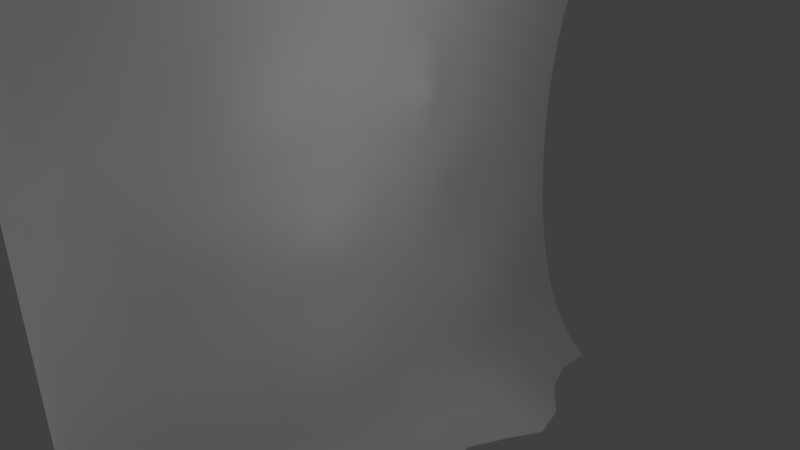 # Source: wallcl.blend  (saved by Blender 2.66.0; exported with 4.5.12 LTS)
import bpy
from mathutils import Matrix  # noqa: F401  (used for matrix-valued properties, if any)

bpy.ops.wm.read_factory_settings(use_empty=True)
scene = bpy.context.scene
scene.name = 'Scene'

# ---- collections
col_collection_1 = bpy.data.collections.new('Collection 1'); scene.collection.children.link(col_collection_1)

# ---- materials (node trees are filled in below, after node groups)
mat_dirt = bpy.data.materials.new('dirt')
mat_dirt.alpha_threshold = 0.0
mat_dirt.use_transparent_shadow = False
mat_dirt.roughness = 0.5
mat_dirt.line_color = (0.0, 0.0, 0.0, 1.0)

# ---- material node trees

# ---- world
world_world = bpy.data.worlds.new('World'); scene.world = world_world
world_world.color = (0.05088, 0.05088, 0.05088)
world_world.use_sun_shadow = False
world_world.sun_shadow_jitter_overblur = 0.0
world_world.cycles.sampling_method = 'MANUAL'
world_world.cycles.sample_map_resolution = 256

# ---- cameras
cam_camera = bpy.data.cameras.new('Camera')
cam_camera.clip_end = 100.0
cam_camera.lens = 35.0
cam_camera.sensor_width = 32.0
cam_camera.sensor_height = 18.0
cam_camera.ortho_scale = 7.314
cam_camera.dof.focus_distance = 0.0
cam_camera.dof.aperture_fstop = 128.0

# ---- lights
light_lamp = bpy.data.lights.new('Lamp', 'POINT')
light_lamp.transmission_factor = 0.0
light_lamp.cutoff_distance = 30.0
light_lamp.energy = 100.0
light_lamp.shadow_buffer_clip_start = 1.001
light_lamp.shadow_soft_size = 0.1
light_lamp.shadow_maximum_resolution = 0.006
light_lamp.use_absolute_resolution = True
light_lamp.cycles.use_multiple_importance_sampling = False

# ---- meshes
me_grid_001 = bpy.data.meshes.new('Grid.001')
me_grid_001.from_pydata([(0.5676, -4.5, -4.0), (0.5, -4.5, -3.2), (0.5, -4.5, -2.4), (0.5, -4.5, -1.6), (0.5, -4.5, -0.6), (0.5, -4.5, 0.2), (0.5, -4.5, 1.1), (0.5, -4.5, 2.1), (0.5, -4.5, 3.0), (0.5, -4.5, 4.0), (0.1741, -3.889, -4.0), (-0.2954, -3.741, -3.147), (-0.2876, -3.855, -2.343), (-0.3561, -3.889, -1.473), (-0.3745, -3.889, -0.5929), (-0.3745, -3.889, 0.2959), (-0.3561, -3.889, 1.193), (-0.275, -3.797, 2.101), (-0.4363, -3.827, 3.028), (0.06328, -3.889, 4.0), (3.02e-07, -2.778, -4.0), (-0.6499, -2.778, -3.197), (-0.8124, -2.778, -2.343), (-1.064, -2.778, -1.473), (-1.26, -2.778, -0.5929), (-1.163, -2.778, 0.2959), (-0.9719, -2.792, 1.165), (-0.8064, -2.791, 2.074), (-0.6717, -2.778, 3.025), (-3.02e-07, -2.778, 4.0), (0.4166, -1.667, -4.0), (-0.6717, -1.667, -3.197), (-0.9498, -1.667, -2.343), (-1.097, -1.667, -1.473), (-1.26, -1.667, -0.5929), (-1.163, -1.667, 0.2959), (-1.097, -1.667, 1.193), (-0.8167, -1.667, 2.101), (-0.6717, -1.667, 3.025), (-3.02e-07, -1.667, 4.0), (0.4921, -0.5556, -4.0), (-0.6717, -0.5556, -3.197), (-0.8579, -0.5556, -2.343), (-1.097, -0.5556, -1.473), (-1.077, -0.5556, -0.5929), (-1.077, -0.5556, 0.2959), (-1.097, -0.5556, 1.193), (-0.8167, -0.5556, 2.101), (-0.6717, -0.5556, 3.025), (-3.02e-07, -0.5556, 4.0), (0.09573, 0.5556, -4.0), (-0.6717, 0.5556, -3.197), (-0.8579, 0.5556, -2.343), (-1.097, 0.5556, -1.473), (-1.077, 0.5556, -0.5929), (-1.077, 0.5556, 0.2959), (-1.097, 0.5556, 1.193), (-0.9498, 0.5556, 2.101), (-0.6717, 0.5556, 3.025), (-3.02e-07, 0.5556, 4.0), (0.27, 1.667, -4.0), (-0.6717, 1.667, -3.197), (-0.9498, 1.667, -2.343), (-1.097, 1.667, -1.473), (-1.163, 1.667, -0.5929), (-1.163, 1.667, 0.2959), (-0.9671, 1.667, 1.193), (-0.8277, 1.667, 2.101), (-0.6717, 1.667, 3.025), (-3.02e-07, 1.667, 4.0), (0.8391, 2.778, -4.0), (-0.6717, 2.778, -3.197), (-0.8476, 2.778, -2.343), (-1.097, 2.778, -1.473), (-1.269, 2.778, -0.5929), (-1.163, 2.778, 0.2959), (-1.097, 2.778, 1.193), (-0.9498, 2.778, 2.101), (-0.6717, 2.778, 3.025), (-3.02e-07, 2.778, 4.0), (0.2262, 3.889, -4.0), (-0.6717, 3.889, -3.197), (-0.8476, 3.889, -2.343), (-1.097, 3.889, -1.473), (-1.269, 3.889, -0.5929), (-1.163, 3.889, 0.2959), (-1.097, 3.889, 1.193), (-0.9498, 3.889, 2.101), (-0.6717, 3.889, 3.025), (-3.02e-07, 3.889, 4.0), (3.02e-07, 5.0, -4.0), (-0.6717, 5.0, -3.197), (-0.9498, 5.0, -2.343), (-1.097, 5.0, -1.473), (-1.163, 5.0, -0.5929), (-1.163, 5.0, 0.2959), (-1.097, 5.0, 1.193), (-0.9498, 5.0, 2.101), (-0.6717, 5.0, 3.025), (-3.02e-07, 5.0, 4.0), (0.5225, -4.5, -3.6), (0.5, -4.5, -2.8), (0.5, -4.5, -2.0), (0.5, -4.5, -1.2), (0.5, -4.5, -0.2), (0.5, -4.5, 0.7), (0.5, -4.5, 1.6), (0.5, -4.5, 2.5), (0.5, -4.5, 3.5), (-0.1831, -3.798, -3.518), (-0.2132, -3.777, -2.777), (-0.3378, -3.889, -1.91), (-0.3679, -3.889, -1.034), (-0.3767, -3.889, -0.1495), (-0.3679, -3.889, 0.7435), (-0.3378, -3.889, 1.646), (-0.2735, -3.889, 2.56), (-0.3481, -3.889, 3.503), (-0.1046, -4.199, -1.448), (-0.07756, -4.195, -0.5951), (-0.09719, -4.224, 0.3383), (-0.09815, -4.178, 1.189), (-0.008763, -4.082, 2.158), (0.233, -4.154, -3.991), (-0.03131, -4.137, -3.161), (-0.1307, -4.2, 3.152), (-0.2115, -4.091, -2.297), (0.1988, -4.197, 4.0), (-0.4114, -2.778, -3.608), (-0.7141, -2.778, -2.773), (-0.9149, -2.778, -1.91), (-1.215, -2.778, -1.034), (-1.248, -2.778, -0.1495), (-1.139, -2.778, 0.7435), (-0.8997, -2.81, 1.583), (-0.8339, -2.778, 2.56), (-0.4114, -2.778, 3.503), (-0.8745, -3.333, 1.193), (-0.7276, -3.333, 2.101), (3.02e-07, -3.333, -4.0), (-0.515, -3.333, -3.197), (-0.515, -3.333, 3.025), (-0.6843, -3.333, -2.343), (-3.02e-07, -3.333, 4.0), (-0.8745, -3.333, -1.473), (-0.941, -3.333, -0.5929), (-0.941, -3.333, 0.2959), (-0.4114, -1.667, -3.608), (-0.8339, -1.667, -2.773), (-1.035, -1.667, -1.91), (-1.215, -1.667, -1.034), (-1.248, -1.667, -0.1495), (-1.139, -1.667, 0.7435), (-0.9332, -1.667, 1.646), (-0.7337, -1.667, 2.56), (-0.4114, -1.667, 3.503), (-1.097, -2.222, 1.193), (-0.9498, -2.222, 2.101), (0.1772, -2.222, -4.0), (-0.6717, -2.222, -3.197), (-0.6717, -2.222, 3.025), (-0.841, -2.222, -2.343), (-3.02e-07, -2.222, 4.0), (-1.126, -2.222, -1.473), (-1.286, -2.222, -0.5929), (-1.189, -2.222, 0.2959), (-0.4114, -0.5556, -3.608), (-0.7617, -0.5556, -2.773), (-0.9625, -0.5556, -1.91), (-1.139, -0.5556, -1.034), (-1.062, -0.5556, -0.1495), (-1.139, -0.5556, 0.7435), (-0.9332, -0.5556, 1.646), (-0.7337, -0.5556, 2.56), (-0.4114, -0.5556, 3.503), (-1.163, -1.111, 0.2959), (-1.097, -1.111, 1.193), (-0.7817, -1.111, 2.101), (0.6475, -1.111, -4.0), (-0.6717, -1.111, -3.197), (-0.6717, -1.111, 3.025), (-0.9498, -1.111, -2.343), (-3.02e-07, -1.111, 4.0), (-1.097, -1.111, -1.473), (-1.163, -1.111, -0.5929), (-0.4114, 0.5556, -3.608), (-0.7617, 0.5556, -2.773), (-0.9625, 0.5556, -1.91), (-1.139, 0.5556, -1.034), (-1.062, 0.5556, -0.1495), (-1.139, 0.5556, 0.7435), (-1.035, 0.5556, 1.646), (-0.8339, 0.5556, 2.56), (-0.4114, 0.5556, 3.503), (-1.003, -1.863e-07, 0.2959), (-1.097, -1.863e-07, 1.193), (-0.9498, -1.863e-07, 2.101), (0.2354, -1.863e-07, -4.0), (-0.6532, -1.863e-07, -3.197), (-0.6717, -1.863e-07, 3.025), (-0.8337, -1.863e-07, -2.343), (-3.02e-07, -1.863e-07, 4.0), (-1.069, -1.863e-07, -1.473), (-1.003, -1.863e-07, -0.5929), (-0.2441, 1.667, -3.608), (-0.8339, 1.667, -2.773), (-1.035, 1.667, -1.91), (-1.139, 1.667, -1.034), (-1.171, 1.667, -0.1495), (-1.139, 1.667, 0.7435), (-0.7511, 1.667, 1.646), (-0.8339, 1.667, 2.56), (-0.4114, 1.667, 3.503), (-1.163, 1.111, -0.5929), (-1.163, 1.111, 0.2959), (-1.097, 1.111, 1.193), (-0.9498, 1.111, 2.101), (0.2227, 1.111, -4.0), (-0.6717, 1.111, -3.197), (-0.6717, 1.111, 3.025), (-0.9498, 1.111, -2.343), (-3.02e-07, 1.111, 4.0), (-1.097, 1.111, -1.473), (-0.03641, 2.778, -3.608), (-0.7536, 2.778, -2.773), (-0.9543, 2.778, -1.91), (-1.222, 2.778, -1.034), (-1.255, 2.778, -0.1495), (-1.139, 2.778, 0.7435), (-1.035, 2.778, 1.646), (-0.8339, 2.778, 2.56), (-0.4114, 2.778, 3.503), (-1.163, 2.222, -0.5929), (-1.163, 2.222, 0.2959), (-1.097, 2.222, 1.193), (-0.9498, 2.222, 2.101), (0.5351, 2.222, -4.0), (-0.5566, 2.222, -3.197), (-0.6717, 2.222, 3.025), (-0.9498, 2.222, -2.343), (-3.02e-07, 2.222, 4.0), (-1.097, 2.222, -1.473), (-0.4114, 3.889, -3.608), (-0.7536, 3.889, -2.773), (-0.9543, 3.889, -1.91), (-1.222, 3.889, -1.034), (-1.255, 3.889, -0.1495), (-1.139, 3.889, 0.7435), (-1.035, 3.889, 1.646), (-0.8339, 3.889, 2.56), (-0.4114, 3.889, 3.503), (-1.101, 3.333, -1.473), (-1.297, 3.333, -0.5929), (-1.191, 3.333, 0.2959), (-1.097, 3.333, 1.193), (-0.9498, 3.333, 2.101), (0.6921, 3.333, -4.0), (-0.6512, 3.333, -3.197), (-0.6717, 3.333, 3.025), (-0.8206, 3.333, -2.343), (-3.02e-07, 3.333, 4.0), (-0.4114, 5.0, -3.608), (-0.8339, 5.0, -2.773), (-1.035, 5.0, -1.91), (-1.139, 5.0, -1.034), (-1.171, 5.0, -0.1495), (-1.139, 5.0, 0.7435), (-1.035, 5.0, 1.646), (-0.8339, 5.0, 2.56), (-0.4114, 5.0, 3.503), (-1.097, 4.444, -1.473), (-1.163, 4.444, -0.5929), (-1.163, 4.444, 0.2959), (-1.097, 4.444, 1.193), (-0.9498, 4.444, 2.101), (3.02e-07, 4.444, -4.0), (-0.6717, 4.444, -3.197), (-0.6717, 4.444, 3.025), (-0.9498, 4.444, -2.343), (-3.02e-07, 4.444, 4.0), (-0.1111, -4.195, -1.018), (-0.1173, -4.204, -0.1239), (-0.08439, -4.212, 0.7692), (-0.08673, -4.204, 1.678), (0.1625, -4.211, -3.606), (-0.04147, -4.232, 2.623), (-0.1986, -4.043, -2.747), (0.06266, -4.295, 3.548), (-0.2153, -4.15, -1.884), (-0.8128, -3.333, 1.646), (-0.3438, -3.333, -3.608), (-0.6117, -3.333, 2.56), (-0.5918, -3.333, -2.773), (-0.3438, -3.333, 3.503), (-0.7269, -3.333, -1.91), (-0.9165, -3.333, -1.034), (-0.9491, -3.333, -0.1495), (-0.9165, -3.333, 0.7435), (-1.035, -2.222, 1.646), (-0.4114, -2.222, -3.608), (-0.8339, -2.222, 2.56), (-0.7484, -2.222, -2.773), (-0.4114, -2.222, 3.503), (-0.9492, -2.222, -1.91), (-1.246, -2.222, -1.034), (-1.278, -2.222, -0.1495), (-1.139, -2.222, 0.7435), (-1.139, -1.111, 0.7435), (-0.8904, -1.111, 1.646), (-0.4114, -1.111, -3.608), (-0.6904, -1.111, 2.56), (-0.8339, -1.111, -2.773), (-0.4114, -1.111, 3.503), (-1.035, -1.111, -1.91), (-1.139, -1.111, -1.034), (-1.171, -1.111, -0.1495), (-1.114, -1.863e-07, 0.7435), (-1.035, -1.863e-07, 1.646), (-0.4114, -1.863e-07, -3.608), (-0.8339, -1.863e-07, 2.56), (-0.7327, -1.863e-07, -2.773), (-0.4114, -1.863e-07, 3.503), (-0.9336, -1.863e-07, -1.91), (-1.108, -1.863e-07, -1.034), (-0.9543, -1.863e-07, -0.1495), (-1.171, 1.111, -0.1495), (-1.139, 1.111, 0.7435), (-1.035, 1.111, 1.646), (-0.2677, 1.111, -3.608), (-0.8339, 1.111, 2.56), (-0.8339, 1.111, -2.773), (-0.4114, 1.111, 3.503), (-1.035, 1.111, -1.91), (-1.139, 1.111, -1.034), (-1.171, 2.222, -0.1495), (-1.139, 2.222, 0.7435), (-1.035, 2.222, 1.646), (-0.09779, 2.222, -3.608), (-0.8339, 2.222, 2.56), (-0.8072, 2.222, -2.773), (-0.4114, 2.222, 3.503), (-1.035, 2.222, -1.91), (-1.139, 2.222, -1.034), (-1.256, 3.333, -1.034), (-1.288, 3.333, -0.1495), (-1.139, 3.333, 0.7435), (-1.035, 3.333, 1.646), (-0.127, 3.333, -3.608), (-0.8339, 3.333, 2.56), (-0.7213, 3.333, -2.773), (-0.4114, 3.333, 3.503), (-0.9221, 3.333, -1.91), (-1.139, 4.444, -1.034), (-1.171, 4.444, -0.1495), (-1.139, 4.444, 0.7435), (-1.035, 4.444, 1.646), (-0.4114, 4.444, -3.608), (-0.8339, 4.444, 2.56), (-0.8339, 4.444, -2.773), (-0.4114, 4.444, 3.503), (-1.035, 4.444, -1.91)], [], [(280, 118, 13, 112), (281, 119, 14, 113), (282, 120, 15, 114), (283, 121, 16, 115), (284, 123, 10, 109), (285, 122, 17, 116), (286, 124, 11, 110), (287, 125, 18, 117), (288, 126, 12, 111), (289, 137, 26, 134), (290, 139, 20, 128), (291, 138, 27, 135), (292, 140, 21, 129), (293, 141, 28, 136), (294, 142, 22, 130), (295, 144, 23, 131), (296, 145, 24, 132), (297, 146, 25, 133), (298, 156, 36, 153), (299, 158, 30, 147), (300, 157, 37, 154), (301, 159, 31, 148), (302, 160, 38, 155), (303, 161, 32, 149), (304, 163, 33, 150), (305, 164, 34, 151), (306, 165, 35, 152), (307, 175, 45, 171), (308, 176, 46, 172), (309, 178, 40, 166), (310, 177, 47, 173), (311, 179, 41, 167), (312, 180, 48, 174), (313, 181, 42, 168), (314, 183, 43, 169), (315, 184, 44, 170), (316, 194, 55, 190), (317, 195, 56, 191), (318, 197, 50, 185), (319, 196, 57, 192), (320, 198, 51, 186), (321, 199, 58, 193), (322, 200, 52, 187), (323, 202, 53, 188), (324, 203, 54, 189), (325, 213, 64, 208), (326, 214, 65, 209), (327, 215, 66, 210), (328, 217, 60, 204), (329, 216, 67, 211), (330, 218, 61, 205), (331, 219, 68, 212), (332, 220, 62, 206), (333, 222, 63, 207), (334, 232, 74, 227), (335, 233, 75, 228), (336, 234, 76, 229), (337, 236, 70, 223), (338, 235, 77, 230), (339, 237, 71, 224), (340, 238, 78, 231), (341, 239, 72, 225), (342, 241, 73, 226), (343, 251, 83, 245), (344, 252, 84, 246), (345, 253, 85, 247), (346, 254, 86, 248), (347, 256, 80, 242), (348, 255, 87, 249), (349, 257, 81, 243), (350, 258, 88, 250), (351, 259, 82, 244), (352, 270, 93, 264), (353, 271, 94, 265), (354, 272, 95, 266), (355, 273, 96, 267), (356, 275, 90, 261), (357, 274, 97, 268), (358, 276, 91, 262), (359, 277, 98, 269), (360, 278, 92, 263), (119, 280, 112, 14), (4, 103, 280, 119), (103, 3, 118, 280), (120, 281, 113, 15), (5, 104, 281, 120), (104, 4, 119, 281), (121, 282, 114, 16), (6, 105, 282, 121), (105, 5, 120, 282), (122, 283, 115, 17), (7, 106, 283, 122), (106, 6, 121, 283), (124, 284, 109, 11), (1, 100, 284, 124), (100, 0, 123, 284), (125, 285, 116, 18), (8, 107, 285, 125), (107, 7, 122, 285), (126, 286, 110, 12), (2, 101, 286, 126), (101, 1, 124, 286), (127, 287, 117, 19), (9, 108, 287, 127), (108, 8, 125, 287), (118, 288, 111, 13), (3, 102, 288, 118), (102, 2, 126, 288), (138, 289, 134, 27), (17, 115, 289, 138), (115, 16, 137, 289), (140, 290, 128, 21), (11, 109, 290, 140), (109, 10, 139, 290), (141, 291, 135, 28), (18, 116, 291, 141), (116, 17, 138, 291), (142, 292, 129, 22), (12, 110, 292, 142), (110, 11, 140, 292), (143, 293, 136, 29), (19, 117, 293, 143), (117, 18, 141, 293), (144, 294, 130, 23), (13, 111, 294, 144), (111, 12, 142, 294), (145, 295, 131, 24), (14, 112, 295, 145), (112, 13, 144, 295), (146, 296, 132, 25), (15, 113, 296, 146), (113, 14, 145, 296), (137, 297, 133, 26), (16, 114, 297, 137), (114, 15, 146, 297), (157, 298, 153, 37), (27, 134, 298, 157), (134, 26, 156, 298), (159, 299, 147, 31), (21, 128, 299, 159), (128, 20, 158, 299), (160, 300, 154, 38), (28, 135, 300, 160), (135, 27, 157, 300), (161, 301, 148, 32), (22, 129, 301, 161), (129, 21, 159, 301), (162, 302, 155, 39), (29, 136, 302, 162), (136, 28, 160, 302), (163, 303, 149, 33), (23, 130, 303, 163), (130, 22, 161, 303), (164, 304, 150, 34), (24, 131, 304, 164), (131, 23, 163, 304), (165, 305, 151, 35), (25, 132, 305, 165), (132, 24, 164, 305), (156, 306, 152, 36), (26, 133, 306, 156), (133, 25, 165, 306), (176, 307, 171, 46), (36, 152, 307, 176), (152, 35, 175, 307), (177, 308, 172, 47), (37, 153, 308, 177), (153, 36, 176, 308), (179, 309, 166, 41), (31, 147, 309, 179), (147, 30, 178, 309), (180, 310, 173, 48), (38, 154, 310, 180), (154, 37, 177, 310), (181, 311, 167, 42), (32, 148, 311, 181), (148, 31, 179, 311), (182, 312, 174, 49), (39, 155, 312, 182), (155, 38, 180, 312), (183, 313, 168, 43), (33, 149, 313, 183), (149, 32, 181, 313), (184, 314, 169, 44), (34, 150, 314, 184), (150, 33, 183, 314), (175, 315, 170, 45), (35, 151, 315, 175), (151, 34, 184, 315), (195, 316, 190, 56), (46, 171, 316, 195), (171, 45, 194, 316), (196, 317, 191, 57), (47, 172, 317, 196), (172, 46, 195, 317), (198, 318, 185, 51), (41, 166, 318, 198), (166, 40, 197, 318), (199, 319, 192, 58), (48, 173, 319, 199), (173, 47, 196, 319), (200, 320, 186, 52), (42, 167, 320, 200), (167, 41, 198, 320), (201, 321, 193, 59), (49, 174, 321, 201), (174, 48, 199, 321), (202, 322, 187, 53), (43, 168, 322, 202), (168, 42, 200, 322), (203, 323, 188, 54), (44, 169, 323, 203), (169, 43, 202, 323), (194, 324, 189, 55), (45, 170, 324, 194), (170, 44, 203, 324), (214, 325, 208, 65), (55, 189, 325, 214), (189, 54, 213, 325), (215, 326, 209, 66), (56, 190, 326, 215), (190, 55, 214, 326), (216, 327, 210, 67), (57, 191, 327, 216), (191, 56, 215, 327), (218, 328, 204, 61), (51, 185, 328, 218), (185, 50, 217, 328), (219, 329, 211, 68), (58, 192, 329, 219), (192, 57, 216, 329), (220, 330, 205, 62), (52, 186, 330, 220), (186, 51, 218, 330), (221, 331, 212, 69), (59, 193, 331, 221), (193, 58, 219, 331), (222, 332, 206, 63), (53, 187, 332, 222), (187, 52, 220, 332), (213, 333, 207, 64), (54, 188, 333, 213), (188, 53, 222, 333), (233, 334, 227, 75), (65, 208, 334, 233), (208, 64, 232, 334), (234, 335, 228, 76), (66, 209, 335, 234), (209, 65, 233, 335), (235, 336, 229, 77), (67, 210, 336, 235), (210, 66, 234, 336), (237, 337, 223, 71), (61, 204, 337, 237), (204, 60, 236, 337), (238, 338, 230, 78), (68, 211, 338, 238), (211, 67, 235, 338), (239, 339, 224, 72), (62, 205, 339, 239), (205, 61, 237, 339), (240, 340, 231, 79), (69, 212, 340, 240), (212, 68, 238, 340), (241, 341, 225, 73), (63, 206, 341, 241), (206, 62, 239, 341), (232, 342, 226, 74), (64, 207, 342, 232), (207, 63, 241, 342), (252, 343, 245, 84), (74, 226, 343, 252), (226, 73, 251, 343), (253, 344, 246, 85), (75, 227, 344, 253), (227, 74, 252, 344), (254, 345, 247, 86), (76, 228, 345, 254), (228, 75, 253, 345), (255, 346, 248, 87), (77, 229, 346, 255), (229, 76, 254, 346), (257, 347, 242, 81), (71, 223, 347, 257), (223, 70, 256, 347), (258, 348, 249, 88), (78, 230, 348, 258), (230, 77, 255, 348), (259, 349, 243, 82), (72, 224, 349, 259), (224, 71, 257, 349), (260, 350, 250, 89), (79, 231, 350, 260), (231, 78, 258, 350), (251, 351, 244, 83), (73, 225, 351, 251), (225, 72, 259, 351), (271, 352, 264, 94), (84, 245, 352, 271), (245, 83, 270, 352), (272, 353, 265, 95), (85, 246, 353, 272), (246, 84, 271, 353), (273, 354, 266, 96), (86, 247, 354, 273), (247, 85, 272, 354), (274, 355, 267, 97), (87, 248, 355, 274), (248, 86, 273, 355), (276, 356, 261, 91), (81, 242, 356, 276), (242, 80, 275, 356), (277, 357, 268, 98), (88, 249, 357, 277), (249, 87, 274, 357), (278, 358, 262, 92), (82, 243, 358, 278), (243, 81, 276, 358), (279, 359, 269, 99), (89, 250, 359, 279), (250, 88, 277, 359), (270, 360, 263, 93), (83, 244, 360, 270), (244, 82, 278, 360)])
me_grid_001.polygons.foreach_set('use_smooth', [True] * 324)
_uv = me_grid_001.uv_layers.new(name='UVMap')
_uv.uv.foreach_set('vector', [0.05287, 0.4089, 0.05285, 0.358, 0.104, 0.3578, 0.1038, 0.4087, 0.05289, 0.5093, 0.05288, 0.4592, 0.1037, 0.4591, 0.1037, 0.5091, 0.05287, 0.6092, 0.05288, 0.5592, 0.1037, 0.559, 0.1038, 0.6091, 0.05282, 0.7105, 0.05285, 0.6595, 0.104, 0.6594, 0.1042, 0.7103, 0.05362, 0.07608, 0.05556, 0.0, 0.1111, 0.0, 0.1086, 0.07584, 0.05276, 0.8155, 0.05278, 0.7623, 0.1046, 0.7621, 0.1052, 0.8154, 0.05283, 0.1983, 0.05294, 0.1404, 0.1062, 0.1402, 0.1053, 0.1981, 0.05317, 0.9312, 0.05278, 0.8711, 0.1061, 0.8709, 0.1081, 0.931, 0.05283, 0.3062, 0.05282, 0.2532, 0.1047, 0.253, 0.1043, 0.3061, 0.1564, 0.7101, 0.1558, 0.6592, 0.2037, 0.6553, 0.2025, 0.7029, 0.1658, 0.07524, 0.1667, 0.0, 0.2222, 0.0, 0.2297, 0.07356, 0.1585, 0.8151, 0.1572, 0.7619, 0.2056, 0.7594, 0.2129, 0.8146, 0.1564, 0.1941, 0.1607, 0.1399, 0.2162, 0.1382, 0.2105, 0.1921, 0.1652, 0.9304, 0.1605, 0.8705, 0.2164, 0.8699, 0.2278, 0.929, 0.1541, 0.3029, 0.1544, 0.2485, 0.2078, 0.247, 0.2066, 0.3014, 0.1554, 0.4085, 0.1558, 0.3576, 0.2075, 0.3563, 0.2094, 0.41, 0.1551, 0.5089, 0.1551, 0.4589, 0.2095, 0.4604, 0.2089, 0.5097, 0.1554, 0.6088, 0.1551, 0.5588, 0.2072, 0.5585, 0.2076, 0.6085, 0.2631, 0.7092, 0.2616, 0.6583, 0.3161, 0.6576, 0.3166, 0.7087, 0.2866, 0.07301, 0.2778, 0.0, 0.3333, 0.0, 0.34, 0.07301, 0.2686, 0.8139, 0.2653, 0.7609, 0.3193, 0.761, 0.3251, 0.814, 0.2674, 0.1929, 0.2749, 0.1383, 0.344, 0.1356, 0.3267, 0.1956, 0.2866, 0.9281, 0.2746, 0.869, 0.344, 0.8662, 0.34, 0.9281, 0.2616, 0.302, 0.2635, 0.2475, 0.3214, 0.2509, 0.3182, 0.3042, 0.2626, 0.4103, 0.2622, 0.3576, 0.3161, 0.3561, 0.3158, 0.4089, 0.262, 0.5097, 0.2624, 0.4604, 0.3153, 0.4593, 0.3148, 0.5086, 0.2607, 0.608, 0.2606, 0.5583, 0.3139, 0.5574, 0.3147, 0.6074, 0.3701, 0.6065, 0.3691, 0.5566, 0.4257, 0.5545, 0.4279, 0.6053, 0.3735, 0.7077, 0.372, 0.6567, 0.4309, 0.6553, 0.4357, 0.7059, 0.3935, 0.07301, 0.3889, 0.0, 0.4444, 0.0, 0.4469, 0.07301, 0.391, 0.8122, 0.3783, 0.7599, 0.4492, 0.7567, 0.4487, 0.8109, 0.3929, 0.1933, 0.3962, 0.1356, 0.4484, 0.1356, 0.4489, 0.1893, 0.3935, 0.9281, 0.3962, 0.8662, 0.4484, 0.8662, 0.4469, 0.9281, 0.3751, 0.3032, 0.3802, 0.2497, 0.4494, 0.2431, 0.4363, 0.299, 0.3701, 0.4062, 0.372, 0.3552, 0.4309, 0.3538, 0.4279, 0.405, 0.3687, 0.5067, 0.3691, 0.4566, 0.4258, 0.4537, 0.4251, 0.5038, 0.493, 0.6027, 0.4933, 0.5512, 0.5759, 0.5485, 0.5739, 0.5998, 0.5008, 0.7035, 0.5009, 0.6522, 0.5709, 0.6506, 0.5653, 0.7023, 0.5003, 0.07301, 0.5, 0.0, 0.5556, 0.0, 0.5538, 0.07301, 0.5007, 0.8097, 0.5008, 0.7558, 0.5517, 0.7558, 0.5521, 0.8097, 0.5006, 0.188, 0.5005, 0.1347, 0.5527, 0.1356, 0.5524, 0.1893, 0.5003, 0.9281, 0.5006, 0.8662, 0.5527, 0.8662, 0.5538, 0.9281, 0.5008, 0.2958, 0.5007, 0.2422, 0.552, 0.2431, 0.5652, 0.2957, 0.4931, 0.4018, 0.5009, 0.3498, 0.5708, 0.349, 0.5739, 0.3995, 0.4938, 0.4997, 0.4937, 0.4498, 0.5759, 0.4478, 0.5765, 0.4978, 0.6331, 0.4989, 0.6328, 0.449, 0.6879, 0.4485, 0.6882, 0.4985, 0.6317, 0.5992, 0.6328, 0.5489, 0.6879, 0.5485, 0.6871, 0.5987, 0.6265, 0.7015, 0.6297, 0.6499, 0.6875, 0.6491, 0.6875, 0.7015, 0.6072, 0.07301, 0.6111, 0.0, 0.6667, 0.0, 0.6607, 0.07301, 0.6086, 0.8093, 0.6213, 0.7543, 0.6818, 0.7545, 0.6747, 0.8081, 0.6081, 0.1921, 0.6049, 0.1356, 0.6571, 0.1356, 0.6745, 0.1909, 0.6072, 0.9281, 0.6049, 0.8662, 0.6571, 0.8662, 0.6607, 0.9281, 0.6265, 0.2972, 0.6212, 0.2452, 0.6801, 0.2446, 0.6835, 0.2967, 0.6317, 0.3989, 0.6297, 0.3484, 0.6857, 0.3479, 0.6871, 0.3984, 0.7419, 0.4982, 0.7417, 0.4482, 0.7923, 0.4501, 0.7929, 0.4993, 0.7411, 0.5984, 0.7417, 0.5482, 0.7946, 0.5479, 0.7942, 0.5982, 0.7385, 0.7006, 0.7401, 0.6491, 0.7935, 0.6489, 0.7924, 0.7003, 0.7141, 0.07301, 0.7222, 0.0, 0.7778, 0.0, 0.7702, 0.0728, 0.7327, 0.8076, 0.7362, 0.7532, 0.7908, 0.7529, 0.7885, 0.8073, 0.7326, 0.1904, 0.7261, 0.1342, 0.7844, 0.1337, 0.7899, 0.1865, 0.7141, 0.9281, 0.7263, 0.8648, 0.7846, 0.8644, 0.7725, 0.9277, 0.7385, 0.2964, 0.7362, 0.2441, 0.7928, 0.2399, 0.794, 0.2934, 0.7411, 0.3981, 0.7401, 0.3476, 0.7935, 0.3473, 0.7924, 0.3999, 0.8435, 0.4005, 0.8459, 0.3473, 0.8977, 0.347, 0.8955, 0.3996, 0.8438, 0.4996, 0.8433, 0.4505, 0.895, 0.4498, 0.8957, 0.499, 0.8464, 0.598, 0.846, 0.5481, 0.8981, 0.5477, 0.898, 0.5979, 0.8453, 0.7002, 0.846, 0.6487, 0.8978, 0.6486, 0.8974, 0.7, 0.8348, 0.07191, 0.8333, 0.0, 0.8889, 0.0, 0.8921, 0.07161, 0.8428, 0.807, 0.8443, 0.7527, 0.8969, 0.7526, 0.8962, 0.8069, 0.8454, 0.1849, 0.8408, 0.1324, 0.8948, 0.1333, 0.8983, 0.1862, 0.8354, 0.927, 0.8406, 0.8641, 0.895, 0.8639, 0.8925, 0.9267, 0.8481, 0.2921, 0.8474, 0.2387, 0.8998, 0.2396, 0.8998, 0.2931, 0.9489, 0.3975, 0.9489, 0.347, 0.9994, 0.3469, 0.9993, 0.3975, 0.949, 0.4976, 0.949, 0.4476, 0.9992, 0.4476, 0.9992, 0.4976, 0.9489, 0.5978, 0.949, 0.5476, 0.9992, 0.5476, 0.9993, 0.5978, 0.9488, 0.7, 0.9489, 0.6485, 0.9994, 0.6485, 0.9996, 0.6999, 0.9471, 0.07148, 0.9444, 0.0, 1.0, 0.0, 1.0, 0.07149, 0.9486, 0.8068, 0.9487, 0.7525, 0.9999, 0.7525, 1.0, 0.8068, 0.9485, 0.1896, 0.9482, 0.1332, 1.0, 0.1332, 1.0, 0.1896, 0.9475, 0.9265, 0.9483, 0.8638, 1.001, 0.8638, 1.001, 0.9265, 0.9488, 0.2957, 0.9487, 0.2434, 0.9998, 0.2434, 0.9996, 0.2957, 0.05288, 0.4592, 0.05287, 0.4089, 0.1038, 0.4087, 0.1037, 0.4591, 0.002632, 0.4593, 0.002519, 0.4089, 0.05287, 0.4089, 0.05288, 0.4592, 0.002519, 0.4089, 0.002328, 0.358, 0.05285, 0.358, 0.05287, 0.4089, 0.05288, 0.5592, 0.05289, 0.5093, 0.1037, 0.5091, 0.1037, 0.559, 0.002632, 0.5592, 0.002669, 0.5093, 0.05289, 0.5093, 0.05288, 0.5592, 0.002669, 0.5093, 0.002632, 0.4593, 0.05288, 0.4592, 0.05289, 0.5093, 0.05285, 0.6595, 0.05287, 0.6092, 0.1038, 0.6091, 0.104, 0.6594, 0.002322, 0.6596, 0.002518, 0.6092, 0.05287, 0.6092, 0.05285, 0.6595, 0.002518, 0.6092, 0.002632, 0.5592, 0.05288, 0.5592, 0.05287, 0.6092, 0.05278, 0.7623, 0.05282, 0.7105, 0.1042, 0.7103, 0.1046, 0.7621, 0.001648, 0.7623, 0.002036, 0.7105, 0.05282, 0.7105, 0.05278, 0.7623, 0.002036, 0.7105, 0.002322, 0.6596, 0.05285, 0.6595, 0.05282, 0.7105, 0.05294, 0.1404, 0.05362, 0.07608, 0.1086, 0.07584, 0.1062, 0.1402, 0.000651, 0.1404, 0.0003429, 0.07606, 0.05362, 0.07608, 0.05294, 0.1404, 0.0003429, 0.07606, 0.0, 0.0, 0.05556, 0.0, 0.05362, 0.07608, 0.05278, 0.8711, 0.05276, 0.8155, 0.1052, 0.8154, 0.1061, 0.8709, 0.0004931, 0.8711, 0.001139, 0.8156, 0.05276, 0.8155, 0.05278, 0.8711, 0.001139, 0.8156, 0.001648, 0.7623, 0.05278, 0.7623, 0.05276, 0.8155, 0.05282, 0.2532, 0.05283, 0.1983, 0.1053, 0.1981, 0.1047, 0.253, 0.001683, 0.2532, 0.001212, 0.1983, 0.05283, 0.1983, 0.05282, 0.2532, 0.001212, 0.1983, 0.000651, 0.1404, 0.05294, 0.1404, 0.05283, 0.1983, 0.05556, 1.0, 0.05317, 0.9312, 0.1081, 0.931, 0.1111, 1.0, 0.0, 1.0, -0.0001102, 0.9312, 0.05317, 0.9312, 0.05556, 1.0, -0.0001102, 0.9312, 0.0004931, 0.8711, 0.05278, 0.8711, 0.05317, 0.9312, 0.05285, 0.358, 0.05283, 0.3062, 0.1043, 0.3061, 0.104, 0.3578, 0.002328, 0.358, 0.002052, 0.3062, 0.05283, 0.3062, 0.05285, 0.358, 0.002052, 0.3062, 0.001683, 0.2532, 0.05282, 0.2532, 0.05283, 0.3062, 0.1572, 0.7619, 0.1564, 0.7101, 0.2025, 0.7029, 0.2056, 0.7594, 0.1046, 0.7621, 0.1042, 0.7103, 0.1564, 0.7101, 0.1572, 0.7619, 0.1042, 0.7103, 0.104, 0.6594, 0.1558, 0.6592, 0.1564, 0.7101, 0.1607, 0.1399, 0.1658, 0.07524, 0.2297, 0.07356, 0.2162, 0.1382, 0.1062, 0.1402, 0.1086, 0.07584, 0.1658, 0.07524, 0.1607, 0.1399, 0.1086, 0.07584, 0.1111, 0.0, 0.1667, 0.0, 0.1658, 0.07524, 0.1605, 0.8705, 0.1585, 0.8151, 0.2129, 0.8146, 0.2164, 0.8699, 0.1061, 0.8709, 0.1052, 0.8154, 0.1585, 0.8151, 0.1605, 0.8705, 0.1052, 0.8154, 0.1046, 0.7621, 0.1572, 0.7619, 0.1585, 0.8151, 0.1544, 0.2485, 0.1564, 0.1941, 0.2105, 0.1921, 0.2078, 0.247, 0.1047, 0.253, 0.1053, 0.1981, 0.1564, 0.1941, 0.1544, 0.2485, 0.1053, 0.1981, 0.1062, 0.1402, 0.1607, 0.1399, 0.1564, 0.1941, 0.1667, 1.0, 0.1652, 0.9304, 0.2278, 0.929, 0.2222, 1.0, 0.1111, 1.0, 0.1081, 0.931, 0.1652, 0.9304, 0.1667, 1.0, 0.1081, 0.931, 0.1061, 0.8709, 0.1605, 0.8705, 0.1652, 0.9304, 0.1558, 0.3576, 0.1541, 0.3029, 0.2066, 0.3014, 0.2075, 0.3563, 0.104, 0.3578, 0.1043, 0.3061, 0.1541, 0.3029, 0.1558, 0.3576, 0.1043, 0.3061, 0.1047, 0.253, 0.1544, 0.2485, 0.1541, 0.3029, 0.1551, 0.4589, 0.1554, 0.4085, 0.2094, 0.41, 0.2095, 0.4604, 0.1037, 0.4591, 0.1038, 0.4087, 0.1554, 0.4085, 0.1551, 0.4589, 0.1038, 0.4087, 0.104, 0.3578, 0.1558, 0.3576, 0.1554, 0.4085, 0.1551, 0.5588, 0.1551, 0.5089, 0.2089, 0.5097, 0.2072, 0.5585, 0.1037, 0.559, 0.1037, 0.5091, 0.1551, 0.5089, 0.1551, 0.5588, 0.1037, 0.5091, 0.1037, 0.4591, 0.1551, 0.4589, 0.1551, 0.5089, 0.1558, 0.6592, 0.1554, 0.6088, 0.2076, 0.6085, 0.2037, 0.6553, 0.104, 0.6594, 0.1038, 0.6091, 0.1554, 0.6088, 0.1558, 0.6592, 0.1038, 0.6091, 0.1037, 0.559, 0.1551, 0.5588, 0.1554, 0.6088, 0.2653, 0.7609, 0.2631, 0.7092, 0.3166, 0.7087, 0.3193, 0.761, 0.2056, 0.7594, 0.2025, 0.7029, 0.2631, 0.7092, 0.2653, 0.7609, 0.2025, 0.7029, 0.2037, 0.6553, 0.2616, 0.6583, 0.2631, 0.7092, 0.2749, 0.1383, 0.2866, 0.07301, 0.34, 0.07301, 0.344, 0.1356, 0.2162, 0.1382, 0.2297, 0.07356, 0.2866, 0.07301, 0.2749, 0.1383, 0.2297, 0.07356, 0.2222, 0.0, 0.2778, 0.0, 0.2866, 0.07301, 0.2746, 0.869, 0.2686, 0.8139, 0.3251, 0.814, 0.344, 0.8662, 0.2164, 0.8699, 0.2129, 0.8146, 0.2686, 0.8139, 0.2746, 0.869, 0.2129, 0.8146, 0.2056, 0.7594, 0.2653, 0.7609, 0.2686, 0.8139, 0.2635, 0.2475, 0.2674, 0.1929, 0.3267, 0.1956, 0.3214, 0.2509, 0.2078, 0.247, 0.2105, 0.1921, 0.2674, 0.1929, 0.2635, 0.2475, 0.2105, 0.1921, 0.2162, 0.1382, 0.2749, 0.1383, 0.2674, 0.1929, 0.2778, 1.0, 0.2866, 0.9281, 0.34, 0.9281, 0.3333, 1.0, 0.2222, 1.0, 0.2278, 0.929, 0.2866, 0.9281, 0.2778, 1.0, 0.2278, 0.929, 0.2164, 0.8699, 0.2746, 0.869, 0.2866, 0.9281, 0.2622, 0.3576, 0.2616, 0.302, 0.3182, 0.3042, 0.3161, 0.3561, 0.2075, 0.3563, 0.2066, 0.3014, 0.2616, 0.302, 0.2622, 0.3576, 0.2066, 0.3014, 0.2078, 0.247, 0.2635, 0.2475, 0.2616, 0.302, 0.2624, 0.4604, 0.2626, 0.4103, 0.3158, 0.4089, 0.3153, 0.4593, 0.2095, 0.4604, 0.2094, 0.41, 0.2626, 0.4103, 0.2624, 0.4604, 0.2094, 0.41, 0.2075, 0.3563, 0.2622, 0.3576, 0.2626, 0.4103, 0.2606, 0.5583, 0.262, 0.5097, 0.3148, 0.5086, 0.3139, 0.5574, 0.2072, 0.5585, 0.2089, 0.5097, 0.262, 0.5097, 0.2606, 0.5583, 0.2089, 0.5097, 0.2095, 0.4604, 0.2624, 0.4604, 0.262, 0.5097, 0.2616, 0.6583, 0.2607, 0.608, 0.3147, 0.6074, 0.3161, 0.6576, 0.2037, 0.6553, 0.2076, 0.6085, 0.2607, 0.608, 0.2616, 0.6583, 0.2076, 0.6085, 0.2072, 0.5585, 0.2606, 0.5583, 0.2607, 0.608, 0.372, 0.6567, 0.3701, 0.6065, 0.4279, 0.6053, 0.4309, 0.6553, 0.3161, 0.6576, 0.3147, 0.6074, 0.3701, 0.6065, 0.372, 0.6567, 0.3147, 0.6074, 0.3139, 0.5574, 0.3691, 0.5566, 0.3701, 0.6065, 0.3783, 0.7599, 0.3735, 0.7077, 0.4357, 0.7059, 0.4492, 0.7567, 0.3193, 0.761, 0.3166, 0.7087, 0.3735, 0.7077, 0.3783, 0.7599, 0.3166, 0.7087, 0.3161, 0.6576, 0.372, 0.6567, 0.3735, 0.7077, 0.3962, 0.1356, 0.3935, 0.07301, 0.4469, 0.07301, 0.4484, 0.1356, 0.344, 0.1356, 0.34, 0.07301, 0.3935, 0.07301, 0.3962, 0.1356, 0.34, 0.07301, 0.3333, 0.0, 0.3889, 0.0, 0.3935, 0.07301, 0.3962, 0.8662, 0.391, 0.8122, 0.4487, 0.8109, 0.4484, 0.8662, 0.344, 0.8662, 0.3251, 0.814, 0.391, 0.8122, 0.3962, 0.8662, 0.3251, 0.814, 0.3193, 0.761, 0.3783, 0.7599, 0.391, 0.8122, 0.3802, 0.2497, 0.3929, 0.1933, 0.4489, 0.1893, 0.4494, 0.2431, 0.3214, 0.2509, 0.3267, 0.1956, 0.3929, 0.1933, 0.3802, 0.2497, 0.3267, 0.1956, 0.344, 0.1356, 0.3962, 0.1356, 0.3929, 0.1933, 0.3889, 1.0, 0.3935, 0.9281, 0.4469, 0.9281, 0.4444, 1.0, 0.3333, 1.0, 0.34, 0.9281, 0.3935, 0.9281, 0.3889, 1.0, 0.34, 0.9281, 0.344, 0.8662, 0.3962, 0.8662, 0.3935, 0.9281, 0.372, 0.3552, 0.3751, 0.3032, 0.4363, 0.299, 0.4309, 0.3538, 0.3161, 0.3561, 0.3182, 0.3042, 0.3751, 0.3032, 0.372, 0.3552, 0.3182, 0.3042, 0.3214, 0.2509, 0.3802, 0.2497, 0.3751, 0.3032, 0.3691, 0.4566, 0.3701, 0.4062, 0.4279, 0.405, 0.4258, 0.4537, 0.3153, 0.4593, 0.3158, 0.4089, 0.3701, 0.4062, 0.3691, 0.4566, 0.3158, 0.4089, 0.3161, 0.3561, 0.372, 0.3552, 0.3701, 0.4062, 0.3691, 0.5566, 0.3687, 0.5067, 0.4251, 0.5038, 0.4257, 0.5545, 0.3139, 0.5574, 0.3148, 0.5086, 0.3687, 0.5067, 0.3691, 0.5566, 0.3148, 0.5086, 0.3153, 0.4593, 0.3691, 0.4566, 0.3687, 0.5067, 0.5009, 0.6522, 0.493, 0.6027, 0.5739, 0.5998, 0.5709, 0.6506, 0.4309, 0.6553, 0.4279, 0.6053, 0.493, 0.6027, 0.5009, 0.6522, 0.4279, 0.6053, 0.4257, 0.5545, 0.4933, 0.5512, 0.493, 0.6027, 0.5008, 0.7558, 0.5008, 0.7035, 0.5653, 0.7023, 0.5517, 0.7558, 0.4492, 0.7567, 0.4357, 0.7059, 0.5008, 0.7035, 0.5008, 0.7558, 0.4357, 0.7059, 0.4309, 0.6553, 0.5009, 0.6522, 0.5008, 0.7035, 0.5005, 0.1347, 0.5003, 0.07301, 0.5538, 0.07301, 0.5527, 0.1356, 0.4484, 0.1356, 0.4469, 0.07301, 0.5003, 0.07301, 0.5005, 0.1347, 0.4469, 0.07301, 0.4444, 0.0, 0.5, 0.0, 0.5003, 0.07301, 0.5006, 0.8662, 0.5007, 0.8097, 0.5521, 0.8097, 0.5527, 0.8662, 0.4484, 0.8662, 0.4487, 0.8109, 0.5007, 0.8097, 0.5006, 0.8662, 0.4487, 0.8109, 0.4492, 0.7567, 0.5008, 0.7558, 0.5007, 0.8097, 0.5007, 0.2422, 0.5006, 0.188, 0.5524, 0.1893, 0.552, 0.2431, 0.4494, 0.2431, 0.4489, 0.1893, 0.5006, 0.188, 0.5007, 0.2422, 0.4489, 0.1893, 0.4484, 0.1356, 0.5005, 0.1347, 0.5006, 0.188, 0.5, 1.0, 0.5003, 0.9281, 0.5538, 0.9281, 0.5556, 1.0, 0.4444, 1.0, 0.4469, 0.9281, 0.5003, 0.9281, 0.5, 1.0, 0.4469, 0.9281, 0.4484, 0.8662, 0.5006, 0.8662, 0.5003, 0.9281, 0.5009, 0.3498, 0.5008, 0.2958, 0.5652, 0.2957, 0.5708, 0.349, 0.4309, 0.3538, 0.4363, 0.299, 0.5008, 0.2958, 0.5009, 0.3498, 0.4363, 0.299, 0.4494, 0.2431, 0.5007, 0.2422, 0.5008, 0.2958, 0.4937, 0.4498, 0.4931, 0.4018, 0.5739, 0.3995, 0.5759, 0.4478, 0.4258, 0.4537, 0.4279, 0.405, 0.4931, 0.4018, 0.4937, 0.4498, 0.4279, 0.405, 0.4309, 0.3538, 0.5009, 0.3498, 0.4931, 0.4018, 0.4933, 0.5512, 0.4938, 0.4997, 0.5765, 0.4978, 0.5759, 0.5485, 0.4257, 0.5545, 0.4251, 0.5038, 0.4938, 0.4997, 0.4933, 0.5512, 0.4251, 0.5038, 0.4258, 0.4537, 0.4937, 0.4498, 0.4938, 0.4997, 0.6328, 0.5489, 0.6331, 0.4989, 0.6882, 0.4985, 0.6879, 0.5485, 0.5759, 0.5485, 0.5765, 0.4978, 0.6331, 0.4989, 0.6328, 0.5489, 0.5765, 0.4978, 0.5759, 0.4478, 0.6328, 0.449, 0.6331, 0.4989, 0.6297, 0.6499, 0.6317, 0.5992, 0.6871, 0.5987, 0.6875, 0.6491, 0.5709, 0.6506, 0.5739, 0.5998, 0.6317, 0.5992, 0.6297, 0.6499, 0.5739, 0.5998, 0.5759, 0.5485, 0.6328, 0.5489, 0.6317, 0.5992, 0.6213, 0.7543, 0.6265, 0.7015, 0.6875, 0.7015, 0.6818, 0.7545, 0.5517, 0.7558, 0.5653, 0.7023, 0.6265, 0.7015, 0.6213, 0.7543, 0.5653, 0.7023, 0.5709, 0.6506, 0.6297, 0.6499, 0.6265, 0.7015, 0.6049, 0.1356, 0.6072, 0.07301, 0.6607, 0.07301, 0.6571, 0.1356, 0.5527, 0.1356, 0.5538, 0.07301, 0.6072, 0.07301, 0.6049, 0.1356, 0.5538, 0.07301, 0.5556, 0.0, 0.6111, 0.0, 0.6072, 0.07301, 0.6049, 0.8662, 0.6086, 0.8093, 0.6747, 0.8081, 0.6571, 0.8662, 0.5527, 0.8662, 0.5521, 0.8097, 0.6086, 0.8093, 0.6049, 0.8662, 0.5521, 0.8097, 0.5517, 0.7558, 0.6213, 0.7543, 0.6086, 0.8093, 0.6212, 0.2452, 0.6081, 0.1921, 0.6745, 0.1909, 0.6801, 0.2446, 0.552, 0.2431, 0.5524, 0.1893, 0.6081, 0.1921, 0.6212, 0.2452, 0.5524, 0.1893, 0.5527, 0.1356, 0.6049, 0.1356, 0.6081, 0.1921, 0.6111, 1.0, 0.6072, 0.9281, 0.6607, 0.9281, 0.6667, 1.0, 0.5556, 1.0, 0.5538, 0.9281, 0.6072, 0.9281, 0.6111, 1.0, 0.5538, 0.9281, 0.5527, 0.8662, 0.6049, 0.8662, 0.6072, 0.9281, 0.6297, 0.3484, 0.6265, 0.2972, 0.6835, 0.2967, 0.6857, 0.3479, 0.5708, 0.349, 0.5652, 0.2957, 0.6265, 0.2972, 0.6297, 0.3484, 0.5652, 0.2957, 0.552, 0.2431, 0.6212, 0.2452, 0.6265, 0.2972, 0.6328, 0.449, 0.6317, 0.3989, 0.6871, 0.3984, 0.6879, 0.4485, 0.5759, 0.4478, 0.5739, 0.3995, 0.6317, 0.3989, 0.6328, 0.449, 0.5739, 0.3995, 0.5708, 0.349, 0.6297, 0.3484, 0.6317, 0.3989, 0.7417, 0.5482, 0.7419, 0.4982, 0.7929, 0.4993, 0.7946, 0.5479, 0.6879, 0.5485, 0.6882, 0.4985, 0.7419, 0.4982, 0.7417, 0.5482, 0.6882, 0.4985, 0.6879, 0.4485, 0.7417, 0.4482, 0.7419, 0.4982, 0.7401, 0.6491, 0.7411, 0.5984, 0.7942, 0.5982, 0.7935, 0.6489, 0.6875, 0.6491, 0.6871, 0.5987, 0.7411, 0.5984, 0.7401, 0.6491, 0.6871, 0.5987, 0.6879, 0.5485, 0.7417, 0.5482, 0.7411, 0.5984, 0.7362, 0.7532, 0.7385, 0.7006, 0.7924, 0.7003, 0.7908, 0.7529, 0.6818, 0.7545, 0.6875, 0.7015, 0.7385, 0.7006, 0.7362, 0.7532, 0.6875, 0.7015, 0.6875, 0.6491, 0.7401, 0.6491, 0.7385, 0.7006, 0.7261, 0.1342, 0.7141, 0.07301, 0.7702, 0.0728, 0.7844, 0.1337, 0.6571, 0.1356, 0.6607, 0.07301, 0.7141, 0.07301, 0.7261, 0.1342, 0.6607, 0.07301, 0.6667, 0.0, 0.7222, 0.0, 0.7141, 0.07301, 0.7263, 0.8648, 0.7327, 0.8076, 0.7885, 0.8073, 0.7846, 0.8644, 0.6571, 0.8662, 0.6747, 0.8081, 0.7327, 0.8076, 0.7263, 0.8648, 0.6747, 0.8081, 0.6818, 0.7545, 0.7362, 0.7532, 0.7327, 0.8076, 0.7362, 0.2441, 0.7326, 0.1904, 0.7899, 0.1865, 0.7928, 0.2399, 0.6801, 0.2446, 0.6745, 0.1909, 0.7326, 0.1904, 0.7362, 0.2441, 0.6745, 0.1909, 0.6571, 0.1356, 0.7261, 0.1342, 0.7326, 0.1904, 0.7222, 1.0, 0.7141, 0.9281, 0.7725, 0.9277, 0.7778, 1.0, 0.6667, 1.0, 0.6607, 0.9281, 0.7141, 0.9281, 0.7222, 1.0, 0.6607, 0.9281, 0.6571, 0.8662, 0.7263, 0.8648, 0.7141, 0.9281, 0.7401, 0.3476, 0.7385, 0.2964, 0.794, 0.2934, 0.7935, 0.3473, 0.6857, 0.3479, 0.6835, 0.2967, 0.7385, 0.2964, 0.7401, 0.3476, 0.6835, 0.2967, 0.6801, 0.2446, 0.7362, 0.2441, 0.7385, 0.2964, 0.7417, 0.4482, 0.7411, 0.3981, 0.7924, 0.3999, 0.7923, 0.4501, 0.6879, 0.4485, 0.6871, 0.3984, 0.7411, 0.3981, 0.7417, 0.4482, 0.6871, 0.3984, 0.6857, 0.3479, 0.7401, 0.3476, 0.7411, 0.3981, 0.8433, 0.4505, 0.8435, 0.4005, 0.8955, 0.3996, 0.895, 0.4498, 0.7923, 0.4501, 0.7924, 0.3999, 0.8435, 0.4005, 0.8433, 0.4505, 0.7924, 0.3999, 0.7935, 0.3473, 0.8459, 0.3473, 0.8435, 0.4005, 0.846, 0.5481, 0.8438, 0.4996, 0.8957, 0.499, 0.8981, 0.5477, 0.7946, 0.5479, 0.7929, 0.4993, 0.8438, 0.4996, 0.846, 0.5481, 0.7929, 0.4993, 0.7923, 0.4501, 0.8433, 0.4505, 0.8438, 0.4996, 0.846, 0.6487, 0.8464, 0.598, 0.898, 0.5979, 0.8978, 0.6486, 0.7935, 0.6489, 0.7942, 0.5982, 0.8464, 0.598, 0.846, 0.6487, 0.7942, 0.5982, 0.7946, 0.5479, 0.846, 0.5481, 0.8464, 0.598, 0.8443, 0.7527, 0.8453, 0.7002, 0.8974, 0.7, 0.8969, 0.7526, 0.7908, 0.7529, 0.7924, 0.7003, 0.8453, 0.7002, 0.8443, 0.7527, 0.7924, 0.7003, 0.7935, 0.6489, 0.846, 0.6487, 0.8453, 0.7002, 0.8408, 0.1324, 0.8348, 0.07191, 0.8921, 0.07161, 0.8948, 0.1333, 0.7844, 0.1337, 0.7702, 0.0728, 0.8348, 0.07191, 0.8408, 0.1324, 0.7702, 0.0728, 0.7778, 0.0, 0.8333, 0.0, 0.8348, 0.07191, 0.8406, 0.8641, 0.8428, 0.807, 0.8962, 0.8069, 0.895, 0.8639, 0.7846, 0.8644, 0.7885, 0.8073, 0.8428, 0.807, 0.8406, 0.8641, 0.7885, 0.8073, 0.7908, 0.7529, 0.8443, 0.7527, 0.8428, 0.807, 0.8474, 0.2387, 0.8454, 0.1849, 0.8983, 0.1862, 0.8998, 0.2396, 0.7928, 0.2399, 0.7899, 0.1865, 0.8454, 0.1849, 0.8474, 0.2387, 0.7899, 0.1865, 0.7844, 0.1337, 0.8408, 0.1324, 0.8454, 0.1849, 0.8333, 1.0, 0.8354, 0.927, 0.8925, 0.9267, 0.8889, 1.0, 0.7778, 1.0, 0.7725, 0.9277, 0.8354, 0.927, 0.8333, 1.0, 0.7725, 0.9277, 0.7846, 0.8644, 0.8406, 0.8641, 0.8354, 0.927, 0.8459, 0.3473, 0.8481, 0.2921, 0.8998, 0.2931, 0.8977, 0.347, 0.7935, 0.3473, 0.794, 0.2934, 0.8481, 0.2921, 0.8459, 0.3473, 0.794, 0.2934, 0.7928, 0.2399, 0.8474, 0.2387, 0.8481, 0.2921, 0.949, 0.4476, 0.9489, 0.3975, 0.9993, 0.3975, 0.9992, 0.4476, 0.895, 0.4498, 0.8955, 0.3996, 0.9489, 0.3975, 0.949, 0.4476, 0.8955, 0.3996, 0.8977, 0.347, 0.9489, 0.347, 0.9489, 0.3975, 0.949, 0.5476, 0.949, 0.4976, 0.9992, 0.4976, 0.9992, 0.5476, 0.8981, 0.5477, 0.8957, 0.499, 0.949, 0.4976, 0.949, 0.5476, 0.8957, 0.499, 0.895, 0.4498, 0.949, 0.4476, 0.949, 0.4976, 0.9489, 0.6485, 0.9489, 0.5978, 0.9993, 0.5978, 0.9994, 0.6485, 0.8978, 0.6486, 0.898, 0.5979, 0.9489, 0.5978, 0.9489, 0.6485, 0.898, 0.5979, 0.8981, 0.5477, 0.949, 0.5476, 0.9489, 0.5978, 0.9487, 0.7525, 0.9488, 0.7, 0.9996, 0.6999, 0.9999, 0.7525, 0.8969, 0.7526, 0.8974, 0.7, 0.9488, 0.7, 0.9487, 0.7525, 0.8974, 0.7, 0.8978, 0.6486, 0.9489, 0.6485, 0.9488, 0.7, 0.9482, 0.1332, 0.9471, 0.07148, 1.0, 0.07149, 1.0, 0.1332, 0.8948, 0.1333, 0.8921, 0.07161, 0.9471, 0.07148, 0.9482, 0.1332, 0.8921, 0.07161, 0.8889, 0.0, 0.9444, 0.0, 0.9471, 0.07148, 0.9483, 0.8638, 0.9486, 0.8068, 1.0, 0.8068, 1.001, 0.8638, 0.895, 0.8639, 0.8962, 0.8069, 0.9486, 0.8068, 0.9483, 0.8638, 0.8962, 0.8069, 0.8969, 0.7526, 0.9487, 0.7525, 0.9486, 0.8068, 0.9487, 0.2434, 0.9485, 0.1896, 1.0, 0.1896, 0.9998, 0.2434, 0.8998, 0.2396, 0.8983, 0.1862, 0.9485, 0.1896, 0.9487, 0.2434, 0.8983, 0.1862, 0.8948, 0.1333, 0.9482, 0.1332, 0.9485, 0.1896, 0.9444, 1.0, 0.9475, 0.9265, 1.001, 0.9265, 1.0, 1.0, 0.8889, 1.0, 0.8925, 0.9267, 0.9475, 0.9265, 0.9444, 1.0, 0.8925, 0.9267, 0.895, 0.8639, 0.9483, 0.8638, 0.9475, 0.9265, 0.9489, 0.347, 0.9488, 0.2957, 0.9996, 0.2957, 0.9994, 0.3469, 0.8977, 0.347, 0.8998, 0.2931, 0.9488, 0.2957, 0.9489, 0.347, 0.8998, 0.2931, 0.8998, 0.2396, 0.9487, 0.2434, 0.9488, 0.2957])
me_grid_001.materials.append(mat_dirt)
me_grid_001.use_remesh_preserve_volume = False
me_grid_001.use_remesh_preserve_attributes = False
me_grid_001.use_mirror_vertex_groups = False
me_grid_001.update()

# ---- objects
ob_grid = bpy.data.objects.new('Grid', me_grid_001)
ob_lamp = bpy.data.objects.new('Lamp', light_lamp)
ob_camera = bpy.data.objects.new('Camera', cam_camera)

# ---- transforms, parenting, visibility, modifiers, constraints
ob_grid.location = (0.0, 0.0, 0.0)
ob_grid.lineart.crease_threshold = 0.0
ob_lamp.location = (2.847, 0.4896, 1.538)
ob_lamp.rotation_euler = (1.267, -0.1355, 2.033)
ob_lamp.lock_rotations_4d = False
ob_lamp.empty_display_type = 'ARROWS'
ob_lamp.color = (0.0, 0.0, 0.0, 0.0)
ob_lamp.lineart.crease_threshold = 0.0
ob_camera.location = (7.481, -6.508, 5.344)
ob_camera.rotation_euler = (1.109, 0.01082, 0.8149)
ob_camera.lock_rotations_4d = False
ob_camera.empty_display_type = 'ARROWS'
ob_camera.color = (0.0, 0.0, 0.0, 0.0)
ob_camera.display_type = 'WIRE'
ob_camera.lineart.crease_threshold = 0.0

# ---- collection membership
col_collection_1.objects.link(ob_grid)
col_collection_1.objects.link(ob_lamp)
col_collection_1.objects.link(ob_camera)

# ---- scene / render settings (as saved in the file)
scene.camera = ob_camera
scene.frame_start = 1; scene.frame_end = 250; scene.frame_set(1)
scene.render.engine = 'BLENDER_EEVEE_NEXT'
scene.render.image_settings.color_mode = 'RGB'
scene.render.image_settings.compression = 90
scene.render.resolution_percentage = 50
scene.render.dither_intensity = 0.0
scene.render.bake_margin = 2
scene.cycles.use_denoising = False
scene.cycles.samples = 10
scene.cycles.sampling_pattern = 'TABULATED_SOBOL'
scene.cycles.light_sampling_threshold = 0.0
scene.cycles.use_adaptive_sampling = False
scene.cycles.use_light_tree = False
scene.cycles.blur_glossy = 0.0
scene.cycles.volume_bounces = 1
scene.cycles.pixel_filter_type = 'GAUSSIAN'
scene.cycles.sample_clamp_indirect = 0.0
scene.view_settings.view_transform = 'Standard'
bpy.context.view_layer.update()

